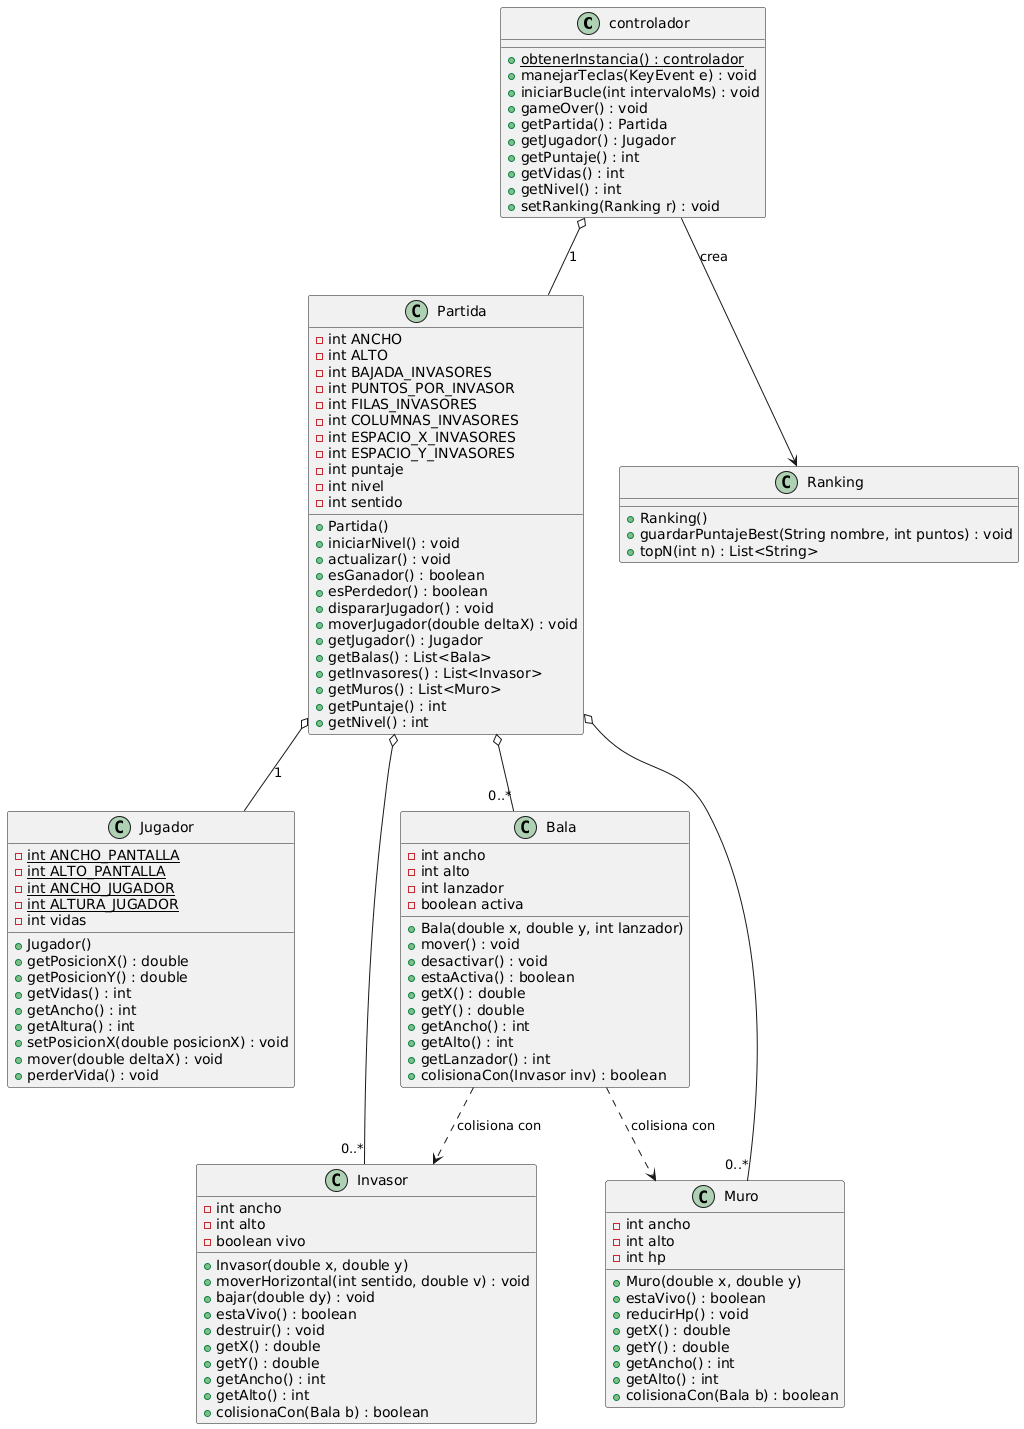

The diagram above was rendered by PlantUML. Its source (embedded in the PNG):
@startuml
class controlador {
    + {static} obtenerInstancia() : controlador
    + manejarTeclas(KeyEvent e) : void
    + iniciarBucle(int intervaloMs) : void
    + gameOver() : void
    + getPartida() : Partida
    + getJugador() : Jugador
    + getPuntaje() : int
    + getVidas() : int
    + getNivel() : int
    + setRanking(Ranking r) : void
}

class Partida {
    - int ANCHO
    - int ALTO
    - int BAJADA_INVASORES
    - int PUNTOS_POR_INVASOR
    - int FILAS_INVASORES
    - int COLUMNAS_INVASORES
    - int ESPACIO_X_INVASORES
    - int ESPACIO_Y_INVASORES
    - int puntaje
    - int nivel
    - int sentido
    + Partida()
    + iniciarNivel() : void
    + actualizar() : void
    + esGanador() : boolean
    + esPerdedor() : boolean
    + dispararJugador() : void
    + moverJugador(double deltaX) : void
    + getJugador() : Jugador
    + getBalas() : List<Bala>
    + getInvasores() : List<Invasor>
    + getMuros() : List<Muro>
    + getPuntaje() : int
    + getNivel() : int
}

class Jugador {
    - {static} int ANCHO_PANTALLA
    - {static} int ALTO_PANTALLA
    - {static} int ANCHO_JUGADOR
    - {static} int ALTURA_JUGADOR
    - int vidas
    + Jugador()
    + getPosicionX() : double
    + getPosicionY() : double
    + getVidas() : int
    + getAncho() : int
    + getAltura() : int
    + setPosicionX(double posicionX) : void
    + mover(double deltaX) : void
    + perderVida() : void
}

class Invasor {
    - int ancho
    - int alto
    - boolean vivo
    + Invasor(double x, double y)
    + moverHorizontal(int sentido, double v) : void
    + bajar(double dy) : void
    + estaVivo() : boolean
    + destruir() : void
    + getX() : double
    + getY() : double
    + getAncho() : int
    + getAlto() : int
    + colisionaCon(Bala b) : boolean
}

class Bala {
    - int ancho
    - int alto
    - int lanzador
    - boolean activa
    + Bala(double x, double y, int lanzador)
    + mover() : void
    + desactivar() : void
    + estaActiva() : boolean
    + getX() : double
    + getY() : double
    + getAncho() : int
    + getAlto() : int
    + getLanzador() : int
    + colisionaCon(Invasor inv) : boolean
}

class Muro {
    - int ancho
    - int alto
    - int hp
    + Muro(double x, double y)
    + estaVivo() : boolean
    + reducirHp() : void
    + getX() : double
    + getY() : double
    + getAncho() : int
    + getAlto() : int
    + colisionaCon(Bala b) : boolean
}

class Ranking {
    + Ranking()
    + guardarPuntajeBest(String nombre, int puntos) : void
    + topN(int n) : List<String>
}

' Relaciones
controlador o-- Partida : "1"
controlador --> Ranking : "crea"

Partida o-- Jugador : "1"
Partida o-- "0..*" Bala
Partida o-- "0..*" Invasor
Partida o-- "0..*" Muro

' Relaciones de dependencia (colisiones)
Bala ..> Invasor : "colisiona con"
Bala ..> Muro : "colisiona con"
@enduml